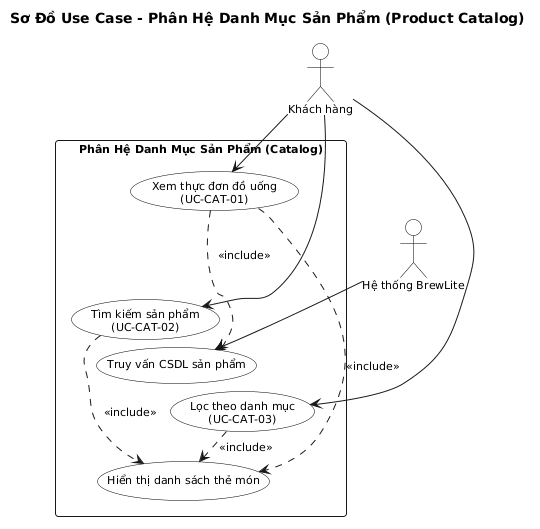

The diagram above was rendered by PlantUML. Its source (embedded in the PNG):
@startuml usecase-product-catalog
title Sơ Đồ Use Case - Phân Hệ Danh Mục Sản Phẩm (Product Catalog)

skinparam defaultFontName Arial
skinparam shadowing false
skinparam roundcorner 6
skinparam defaultFontSize 11
skinparam nodesep 14
skinparam ranksep 16

skinparam actor {
    BackgroundColor white
    BorderColor black
}
skinparam usecase {
    BackgroundColor white
    BorderColor black
}

actor "Khách hàng" as Customer
actor "Hệ thống BrewLite" as System

rectangle "Phân Hệ Danh Mục Sản Phẩm (Catalog)" {
    usecase "Xem thực đơn đồ uống\n(UC-CAT-01)" as UC_ViewMenu
    usecase "Tìm kiếm sản phẩm\n(UC-CAT-02)" as UC_Search
    usecase "Lọc theo danh mục\n(UC-CAT-03)" as UC_Filter
    usecase "Truy vấn CSDL sản phẩm" as UC_GetProducts
    usecase "Hiển thị danh sách thẻ món" as UC_Display
}

Customer --> UC_ViewMenu
Customer --> UC_Search
Customer --> UC_Filter

System --> UC_GetProducts

UC_ViewMenu ..> UC_GetProducts : <<include>>
UC_ViewMenu ..> UC_Display : <<include>>
UC_Search ..> UC_Display : <<include>>
UC_Filter ..> UC_Display : <<include>>

UC_ViewMenu -[hidden]down-> UC_Search
UC_Search -[hidden]down-> UC_Filter
UC_GetProducts -[hidden]down-> UC_Display
@enduml